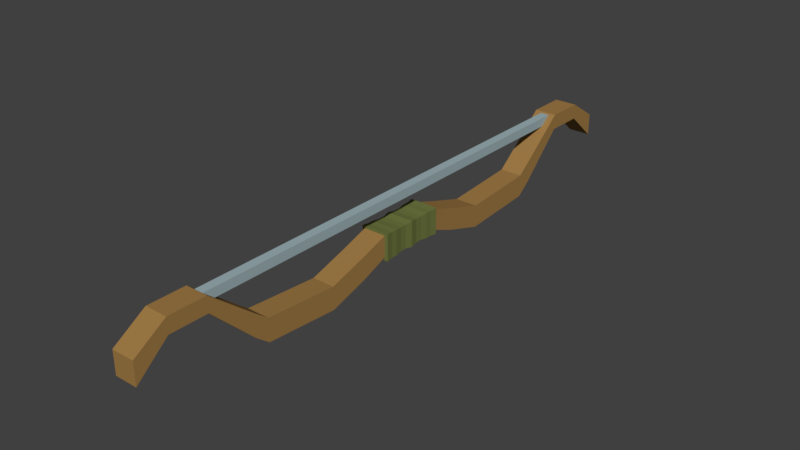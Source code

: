 # Source: Bow.blend  (saved by Blender 2.77.0; exported with 4.5.12 LTS)
import bpy
from mathutils import Matrix  # noqa: F401  (used for matrix-valued properties, if any)

bpy.ops.wm.read_factory_settings(use_empty=True)
scene = bpy.context.scene
scene.name = 'Scene'

# ---- collections
col_collection_1 = bpy.data.collections.new('Collection 1'); scene.collection.children.link(col_collection_1)

# ---- materials (node trees are filled in below, after node groups)
mat_string = bpy.data.materials.new('String')
mat_string.alpha_threshold = 0.0
mat_string.use_transparent_shadow = False
mat_string.diffuse_color = (0.3449, 0.4502, 0.477, 1.0)
mat_string.roughness = 0.5
mat_material = bpy.data.materials.new('Material')
mat_material.alpha_threshold = 0.0
mat_material.use_transparent_shadow = False
mat_material.roughness = 0.5
mat_material.line_color = (0.0, 0.0, 0.0, 1.0)
mat_grip = bpy.data.materials.new('Grip')
mat_grip.alpha_threshold = 0.0
mat_grip.use_transparent_shadow = False
mat_grip.diffuse_color = (0.1573, 0.1845, 0.0525, 1.0)
mat_grip.roughness = 0.5
mat_wood = bpy.data.materials.new('Wood')
mat_wood.alpha_threshold = 0.0
mat_wood.use_transparent_shadow = False
mat_wood.diffuse_color = (0.3506, 0.1987, 0.06324, 1.0)
mat_wood.roughness = 0.5

# ---- material node trees

# ---- world
world_world = bpy.data.worlds.new('World'); scene.world = world_world
world_world.color = (0.05088, 0.05088, 0.05088)
world_world.use_sun_shadow = False
world_world.sun_shadow_jitter_overblur = 0.0
world_world.cycles.sampling_method = 'MANUAL'

# ---- meshes
me_cube_001 = bpy.data.meshes.new('Cube.001')
me_cube_001.from_pydata([(-0.6361, -0.8919, -0.3801), (-0.6361, -0.8919, 0.8921), (-0.6361, 65.26, -0.3801), (-0.6361, 65.26, 0.8921), (0.6361, -0.8919, -0.3801), (0.6361, -0.8919, 0.8921), (0.6361, 65.26, -0.3801), (0.6361, 65.26, 0.8921), (-0.6361, 1.242, 0.8921), (-0.6361, 3.376, 0.8921), (-0.6361, 5.51, 0.8921), (-0.6361, 7.644, 0.8921), (-0.6361, 9.777, 0.8921), (-0.6361, 11.91, 0.8921), (-0.6361, 14.05, 0.8921), (-0.6361, 16.18, 0.8921), (-0.6361, 18.31, 0.8921), (-0.6361, 20.45, 0.8921), (-0.6361, 22.58, 0.8921), (-0.6361, 24.71, 0.8921), (-0.6361, 26.85, 0.8921), (-0.6361, 28.98, 0.8921), (-0.6361, 31.12, 0.8921), (-0.6361, 33.25, 0.8921), (-0.6361, 35.38, 0.8921), (-0.6361, 37.52, 0.8921), (-0.6361, 39.65, 0.8921), (-0.6361, 41.79, 0.8921), (-0.6361, 43.92, 0.8921), (-0.6361, 46.05, 0.8921), (-0.6361, 48.19, 0.8921), (-0.6361, 50.32, 0.8921), (-0.6361, 52.45, 0.8921), (-0.6361, 54.59, 0.8921), (-0.6361, 56.72, 0.8921), (-0.6361, 58.86, 0.8921), (-0.6361, 60.99, 0.8921), (-0.6361, 63.12, 0.8921), (-0.6361, 63.12, -0.3801), (-0.6361, 60.99, -0.3801), (-0.6361, 58.86, -0.3801), (-0.6361, 56.72, -0.3801), (-0.6361, 54.59, -0.3801), (-0.6361, 52.45, -0.3801), (-0.6361, 50.32, -0.3801), (-0.6361, 48.19, -0.3801), (-0.6361, 46.05, -0.3801), (-0.6361, 43.92, -0.3801), (-0.6361, 41.79, -0.3801), (-0.6361, 39.65, -0.3801), (-0.6361, 37.52, -0.3801), (-0.6361, 35.38, -0.3801), (-0.6361, 33.25, -0.3801), (-0.6361, 31.12, -0.3801), (-0.6361, 28.98, -0.3801), (-0.6361, 26.85, -0.3801), (-0.6361, 24.71, -0.3801), (-0.6361, 22.58, -0.3801), (-0.6361, 20.45, -0.3801), (-0.6361, 18.31, -0.3801), (-0.6361, 16.18, -0.3801), (-0.6361, 14.05, -0.3801), (-0.6361, 11.91, -0.3801), (-0.6361, 9.777, -0.3801), (-0.6361, 7.644, -0.3801), (-0.6361, 5.51, -0.3801), (-0.6361, 3.376, -0.3801), (-0.6361, 1.242, -0.3801), (0.6361, 63.12, 0.8921), (0.6361, 60.99, 0.8921), (0.6361, 58.86, 0.8921), (0.6361, 56.72, 0.8921), (0.6361, 54.59, 0.8921), (0.6361, 52.45, 0.8921), (0.6361, 50.32, 0.8921), (0.6361, 48.19, 0.8921), (0.6361, 46.05, 0.8921), (0.6361, 43.92, 0.8921), (0.6361, 41.79, 0.8921), (0.6361, 39.65, 0.8921), (0.6361, 37.52, 0.8921), (0.6361, 35.38, 0.8921), (0.6361, 33.25, 0.8921), (0.6361, 31.12, 0.8921), (0.6361, 28.98, 0.8921), (0.6361, 26.85, 0.8921), (0.6361, 24.71, 0.8921), (0.6361, 22.58, 0.8921), (0.6361, 20.45, 0.8921), (0.6361, 18.31, 0.8921), (0.6361, 16.18, 0.8921), (0.6361, 14.05, 0.8921), (0.6361, 11.91, 0.8921), (0.6361, 9.777, 0.8921), (0.6361, 7.644, 0.8921), (0.6361, 5.51, 0.8921), (0.6361, 3.376, 0.8921), (0.6361, 1.242, 0.8921), (0.6361, 1.242, -0.3801), (0.6361, 3.376, -0.3801), (0.6361, 5.51, -0.3801), (0.6361, 7.644, -0.3801), (0.6361, 9.777, -0.3801), (0.6361, 11.91, -0.3801), (0.6361, 14.05, -0.3801), (0.6361, 16.18, -0.3801), (0.6361, 18.31, -0.3801), (0.6361, 20.45, -0.3801), (0.6361, 22.58, -0.3801), (0.6361, 24.71, -0.3801), (0.6361, 26.85, -0.3801), (0.6361, 28.98, -0.3801), (0.6361, 31.12, -0.3801), (0.6361, 33.25, -0.3801), (0.6361, 35.38, -0.3801), (0.6361, 37.52, -0.3801), (0.6361, 39.65, -0.3801), (0.6361, 41.79, -0.3801), (0.6361, 43.92, -0.3801), (0.6361, 46.05, -0.3801), (0.6361, 48.19, -0.3801), (0.6361, 50.32, -0.3801), (0.6361, 52.45, -0.3801), (0.6361, 54.59, -0.3801), (0.6361, 56.72, -0.3801), (0.6361, 58.86, -0.3801), (0.6361, 60.99, -0.3801), (0.6361, 63.12, -0.3801)], [], [(37, 3, 2, 38), (3, 7, 6, 2), (97, 5, 4, 98), (5, 1, 0, 4), (38, 2, 6, 127), (68, 7, 3, 37), (5, 97, 8, 1), (97, 96, 9, 8), (96, 95, 10, 9), (95, 94, 11, 10), (94, 93, 12, 11), (93, 92, 13, 12), (92, 91, 14, 13), (91, 90, 15, 14), (90, 89, 16, 15), (89, 88, 17, 16), (88, 87, 18, 17), (87, 86, 19, 18), (86, 85, 20, 19), (85, 84, 21, 20), (84, 83, 22, 21), (83, 82, 23, 22), (82, 81, 24, 23), (81, 80, 25, 24), (80, 79, 26, 25), (79, 78, 27, 26), (78, 77, 28, 27), (77, 76, 29, 28), (76, 75, 30, 29), (75, 74, 31, 30), (74, 73, 32, 31), (73, 72, 33, 32), (72, 71, 34, 33), (71, 70, 35, 34), (70, 69, 36, 35), (69, 68, 37, 36), (0, 67, 98, 4), (67, 66, 99, 98), (66, 65, 100, 99), (65, 64, 101, 100), (64, 63, 102, 101), (63, 62, 103, 102), (62, 61, 104, 103), (61, 60, 105, 104), (60, 59, 106, 105), (59, 58, 107, 106), (58, 57, 108, 107), (57, 56, 109, 108), (56, 55, 110, 109), (55, 54, 111, 110), (54, 53, 112, 111), (53, 52, 113, 112), (52, 51, 114, 113), (51, 50, 115, 114), (50, 49, 116, 115), (49, 48, 117, 116), (48, 47, 118, 117), (47, 46, 119, 118), (46, 45, 120, 119), (45, 44, 121, 120), (44, 43, 122, 121), (43, 42, 123, 122), (42, 41, 124, 123), (41, 40, 125, 124), (40, 39, 126, 125), (39, 38, 127, 126), (7, 68, 127, 6), (68, 69, 126, 127), (69, 70, 125, 126), (70, 71, 124, 125), (71, 72, 123, 124), (72, 73, 122, 123), (73, 74, 121, 122), (74, 75, 120, 121), (75, 76, 119, 120), (76, 77, 118, 119), (77, 78, 117, 118), (78, 79, 116, 117), (79, 80, 115, 116), (80, 81, 114, 115), (81, 82, 113, 114), (82, 83, 112, 113), (83, 84, 111, 112), (84, 85, 110, 111), (85, 86, 109, 110), (86, 87, 108, 109), (87, 88, 107, 108), (88, 89, 106, 107), (89, 90, 105, 106), (90, 91, 104, 105), (91, 92, 103, 104), (92, 93, 102, 103), (93, 94, 101, 102), (94, 95, 100, 101), (95, 96, 99, 100), (96, 97, 98, 99), (1, 8, 67, 0), (8, 9, 66, 67), (9, 10, 65, 66), (10, 11, 64, 65), (11, 12, 63, 64), (12, 13, 62, 63), (13, 14, 61, 62), (14, 15, 60, 61), (15, 16, 59, 60), (16, 17, 58, 59), (17, 18, 57, 58), (18, 19, 56, 57), (19, 20, 55, 56), (20, 21, 54, 55), (21, 22, 53, 54), (22, 23, 52, 53), (23, 24, 51, 52), (24, 25, 50, 51), (25, 26, 49, 50), (26, 27, 48, 49), (27, 28, 47, 48), (28, 29, 46, 47), (29, 30, 45, 46), (30, 31, 44, 45), (31, 32, 43, 44), (32, 33, 42, 43), (33, 34, 41, 42), (34, 35, 40, 41), (35, 36, 39, 40), (36, 37, 38, 39)])
me_cube_001.polygons.foreach_set('use_smooth', [True] * 126)
me_cube_001.materials.append(mat_string)
me_cube_001.use_remesh_preserve_volume = False
me_cube_001.use_remesh_preserve_attributes = False
me_cube_001.use_mirror_vertex_groups = False
me_cube_001.update()
me_cube = bpy.data.meshes.new('Cube')
me_cube.from_pydata([(1.0, -2.986, 0.4874), (1.0, -2.986, -1.375), (-1.0, -2.986, 0.4874), (-1.0, -2.986, -1.375), (-1.0, -5.316, -2.306), (1.0, -5.316, -2.306), (-1.0, -5.316, -0.3063), (1.0, -5.316, -0.3063), (-1.0, -8.785, -3.381), (1.0, -8.785, -3.381), (-1.0, -8.785, -1.381), (1.0, -8.785, -1.381), (-1.0, -15.37, -2.92), (1.0, -15.37, -2.92), (-1.0, -15.37, -0.92), (1.0, -15.37, -0.92), (-1.0, -16.59, -1.959), (1.0, -16.59, -1.959), (-1.0, -16.59, 0.04059), (1.0, -16.59, 0.04059), (-1.0, -20.5, 1.875), (1.0, -20.5, 1.875), (-1.0, -20.5, 3.227), (1.0, -20.5, 3.227), (-1.0, -23.84, 1.875), (1.0, -23.84, 1.875), (-1.0, -23.84, 3.227), (1.0, -23.84, 3.227), (-1.0, -26.67, -0.5831), (1.0, -26.67, -0.5831), (-1.0, -26.67, 1.417), (1.0, -26.67, 1.417), (-1.221, -2.986, -1.656), (1.3, -2.986, -1.656), (1.3, -2.986, 0.704), (-1.221, -2.986, 0.704), (1.233, -2.402, -1.593), (1.233, -1.862, -1.593), (1.162, -1.242, -1.527), (1.258, 0.0, -1.616), (1.258, 0.0, 0.6645), (1.162, -1.242, 0.5748), (1.233, -1.862, 0.6417), (1.233, -2.402, 0.6417), (-1.179, 0.0, -1.616), (-1.179, 0.0, 0.6645), (-1.083, -0.6369, 0.5748), (-1.083, -1.242, -1.527), (-1.154, -1.862, -1.593), (-1.154, -2.402, -1.593), (-1.154, -2.402, 0.6417), (-1.154, -1.862, 0.6417), (-1.083, -1.242, 0.5748), (-1.083, -0.6369, -1.527), (1.162, -0.6369, 0.5748), (1.162, -0.6369, -1.527)], [], [(2, 0, 34, 35), (1, 0, 7, 5), (0, 1, 33, 34), (5, 7, 11, 9), (3, 1, 5, 4), (0, 2, 6, 7), (2, 3, 4, 6), (11, 10, 14, 15), (4, 5, 9, 8), (7, 6, 10, 11), (6, 4, 8, 10), (14, 12, 16, 18), (10, 8, 12, 14), (9, 11, 15, 13), (8, 9, 13, 12), (17, 19, 23, 21), (13, 15, 19, 17), (12, 13, 17, 16), (15, 14, 18, 19), (23, 22, 26, 27), (16, 17, 21, 20), (19, 18, 22, 23), (18, 16, 20, 22), (25, 27, 31, 29), (22, 20, 24, 26), (21, 23, 27, 25), (20, 21, 25, 24), (31, 30, 28, 29), (24, 25, 29, 28), (27, 26, 30, 31), (26, 24, 28, 30), (43, 34, 33, 36), (1, 3, 32, 33), (3, 2, 35, 32), (34, 43, 50, 35), (43, 42, 51, 50), (42, 41, 52, 51), (52, 41, 54, 46), (55, 53, 44, 39), (46, 54, 40, 45), (32, 49, 36, 33), (49, 48, 37, 36), (48, 47, 38, 37), (53, 46, 45, 44), (35, 50, 49, 32), (50, 51, 48, 49), (51, 52, 47, 48), (47, 52, 46, 53), (41, 38, 55, 54), (38, 47, 53, 55), (54, 55, 39, 40), (41, 42, 37, 38), (42, 43, 36, 37)])
me_cube.polygons.foreach_set('use_smooth', [True] * 53)
me_cube.polygons.foreach_set('material_index', [1, 2, 1, 2, 2, 2, 2, 2, 2, 2, 2, 2, 2, 2, 2, 2, 2, 2, 2, 2, 2, 2, 2, 2, 2, 2, 2, 2, 2, 2, 2, 1, 1, 1, 1, 1, 1, 1, 1, 1, 1, 1, 1, 1, 1, 1, 1, 1, 1, 1, 1, 1, 1])
me_cube.materials.append(mat_material)
me_cube.materials.append(mat_grip)
me_cube.materials.append(mat_wood)
me_cube.use_remesh_preserve_volume = False
me_cube.use_remesh_preserve_attributes = False
me_cube.use_mirror_vertex_groups = False
me_cube.update()

# ---- objects
ob_string = bpy.data.objects.new('String', me_cube_001)
ob_bow = bpy.data.objects.new('Bow', me_cube)

# ---- transforms, parenting, visibility, modifiers, constraints
ob_string.location = (0.0, -20.04, 2.559)
ob_string.scale = (0.6249, 0.6249, 0.6249)
ob_string.lineart.crease_threshold = 0.0
_m = ob_string.modifiers.new('EdgeSplit', 'EDGE_SPLIT')
ob_bow.location = (0.0, 0.0, 0.0)
ob_bow.lock_rotations_4d = False
ob_bow.empty_display_type = 'ARROWS'
ob_bow.lineart.crease_threshold = 0.0
_m = ob_bow.modifiers.new('Mirror', 'MIRROR')
_m.use_axis = (False, True, False)
_m.use_clip = True
_m = ob_bow.modifiers.new('EdgeSplit', 'EDGE_SPLIT')
_m.split_angle = 0.08727

# ---- collection membership
col_collection_1.objects.link(ob_string)
col_collection_1.objects.link(ob_bow)

# ---- scene / render settings (as saved in the file)
scene.frame_start = 1; scene.frame_end = 250; scene.frame_set(1)
scene.render.engine = 'BLENDER_EEVEE_NEXT'
scene.render.resolution_percentage = 50
scene.render.dither_intensity = 0.0
scene.cycles.use_denoising = False
scene.cycles.samples = 128
scene.cycles.sampling_pattern = 'TABULATED_SOBOL'
scene.cycles.light_sampling_threshold = 0.0
scene.cycles.use_adaptive_sampling = False
scene.cycles.use_light_tree = False
scene.cycles.blur_glossy = 0.0
scene.cycles.sample_clamp_indirect = 0.0
scene.view_settings.view_transform = 'Standard'
bpy.context.view_layer.update()

# ---- added for rendering (the .blend has no active camera and no usable light): camera, sun
cam_auto = bpy.data.cameras.new('AutoCamera')
cam_auto.lens = 50.0
cam_auto.sensor_width = 36.0
cam_auto.clip_end = 1000.0
ob_auto_camera = bpy.data.objects.new('AutoCamera', cam_auto)
scene.collection.objects.link(ob_auto_camera)
ob_auto_camera.location = (49.8207, -59.7375, 39.7478)
ob_auto_camera.rotation_euler = (1.09748, -7.21219e-08, 0.694738)
scene.camera = ob_auto_camera
light_auto_sun = bpy.data.lights.new('AutoSun', 'SUN')
light_auto_sun.energy = 3.0
light_auto_sun.angle = 0.0523599
ob_auto_sun = bpy.data.objects.new('AutoSun', light_auto_sun)
scene.collection.objects.link(ob_auto_sun)
ob_auto_sun.rotation_euler = (0.872665, 0.174533, 0.523599)
bpy.context.view_layer.update()
